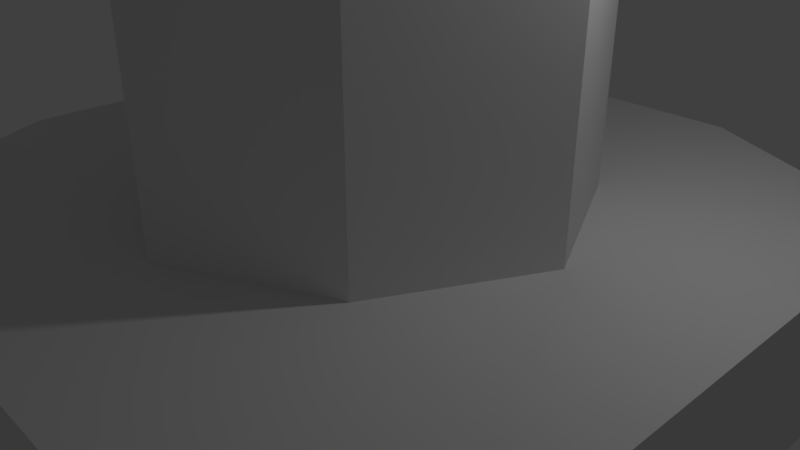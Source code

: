 # Source: Pillar_S1blend.blend  (saved by Blender 2.79.0; exported with 4.5.12 LTS)
import bpy
from mathutils import Matrix  # noqa: F401  (used for matrix-valued properties, if any)

bpy.ops.wm.read_factory_settings(use_empty=True)
scene = bpy.context.scene
scene.name = 'Scene'

# ---- collections
col_collection_1 = bpy.data.collections.new('Collection 1'); scene.collection.children.link(col_collection_1)

# ---- materials (node trees are filled in below, after node groups)
mat_material = bpy.data.materials.new('Material')
mat_material.alpha_threshold = 0.0
mat_material.use_transparent_shadow = False
mat_material.roughness = 0.5
mat_material.line_color = (0.0, 0.0, 0.0, 1.0)

# ---- material node trees

# ---- world
world_world = bpy.data.worlds.new('World'); scene.world = world_world
world_world.color = (0.05088, 0.05088, 0.05088)
world_world.use_sun_shadow = False
world_world.sun_shadow_jitter_overblur = 0.0
world_world.cycles.sampling_method = 'MANUAL'

# ---- cameras
cam_camera = bpy.data.cameras.new('Camera')
cam_camera.clip_end = 100.0
cam_camera.lens = 35.0
cam_camera.sensor_width = 32.0
cam_camera.sensor_height = 18.0
cam_camera.ortho_scale = 7.314
cam_camera.dof.focus_distance = 0.0
cam_camera.dof.aperture_fstop = 128.0

# ---- lights
light_lamp = bpy.data.lights.new('Lamp', 'POINT')
light_lamp.transmission_factor = 0.0
light_lamp.cutoff_distance = 30.0
light_lamp.energy = 100.0
light_lamp.shadow_buffer_clip_start = 1.001
light_lamp.shadow_soft_size = 0.1
light_lamp.shadow_maximum_resolution = 0.006
light_lamp.use_absolute_resolution = True

# ---- meshes
me_cube = bpy.data.meshes.new('Cube')
me_cube.from_pydata([(0.0, 2.0, -1.0), (0.0, 0.0, -1.0), (-2.0, 1.788e-07, -1.0), (-2.0, 2.0, -1.0), (4.768e-07, 3.0, 1.0), (-6.557e-07, -5.96e-07, 1.0), (-3.0, 3.576e-07, 1.0), (-2.0, 2.0, 1.0), (-5.0, 8.345e-07, -1.0), (-5.0, 2.0, -1.0), (-5.0, 1.013e-06, 1.0), (-5.0, 2.0, 1.0), (7.153e-07, 5.0, -1.0), (-2.0, 5.0, -1.0), (1.192e-06, 5.0, 1.0), (-2.0, 5.0, 1.0), (-5.0, 1.013e-06, -1.0), (-5.0, 1.192e-06, 1.0), (-2.0, 5.0, -1.0), (-2.0, 5.0, 1.0), (-4.0, 4.0, -1.0), (-4.0, 4.0, 1.0), (4.768e-07, 3.0, 4.0), (-6.557e-07, -5.96e-07, 4.0), (-2.0, 2.0, 4.0), (-3.0, 3.576e-07, 4.0), (4.768e-07, 3.0, 7.0), (-6.557e-07, -5.96e-07, 7.0), (-2.0, 2.0, 7.0), (-3.0, 3.576e-07, 7.0), (4.768e-07, 3.0, 10.0), (-6.557e-07, -5.96e-07, 10.0), (-2.0, 2.0, 10.0), (-3.0, 3.576e-07, 10.0), (4.768e-07, 3.0, 13.0), (-6.557e-07, -5.96e-07, 13.0), (-2.0, 2.0, 13.0), (-3.0, 3.576e-07, 13.0), (4.768e-07, 3.0, 16.0), (-6.557e-07, -5.96e-07, 16.0), (-2.0, 2.0, 16.0), (-3.0, 3.576e-07, 16.0), (4.768e-07, 3.0, 17.0), (-6.557e-07, -5.96e-07, 17.0), (-2.0, 2.0, 17.0), (-3.0, 3.576e-07, 17.0)], [], [(0, 1, 2, 3), (7, 6, 25, 24), (6, 7, 11, 10), (8, 10, 11, 9), (1, 5, 6, 2), (3, 2, 8, 9), (2, 6, 10, 8), (14, 12, 13, 15), (7, 4, 14, 15), (1, 0, 4, 5), (0, 3, 13, 12), (14, 4, 0, 12), (6, 2, 16, 17), (19, 18, 20, 21), (3, 9, 20, 18), (11, 7, 19, 21), (9, 11, 21, 20), (25, 23, 27, 29), (4, 7, 24, 22), (6, 5, 23, 25), (5, 4, 22, 23), (27, 26, 30, 31), (23, 22, 26, 27), (24, 25, 29, 28), (22, 24, 28, 26), (32, 33, 37, 36), (28, 29, 33, 32), (26, 28, 32, 30), (29, 27, 31, 33), (37, 35, 39, 41), (30, 32, 36, 34), (33, 31, 35, 37), (31, 30, 34, 35), (41, 39, 43, 45), (35, 34, 38, 39), (36, 37, 41, 40), (34, 36, 40, 38), (42, 44, 45, 43), (39, 38, 42, 43), (40, 41, 45, 44), (38, 40, 44, 42)])
me_cube.materials.append(mat_material)
me_cube.use_remesh_preserve_volume = False
me_cube.use_remesh_preserve_attributes = False
me_cube.use_mirror_vertex_groups = False
me_cube.update()

# ---- objects
ob_cube = bpy.data.objects.new('Cube', me_cube)
ob_lamp = bpy.data.objects.new('Lamp', light_lamp)
ob_camera = bpy.data.objects.new('Camera', cam_camera)

# ---- transforms, parenting, visibility, modifiers, constraints
ob_cube.location = (0.0, 0.0, 0.0)
ob_cube.lock_rotations_4d = False
ob_cube.empty_display_type = 'ARROWS'
ob_cube.lineart.crease_threshold = 0.0
_m = ob_cube.modifiers.new('Mirror', 'MIRROR')
_m.use_axis = (True, True, False)
ob_lamp.location = (4.076, 1.005, 5.904)
ob_lamp.rotation_euler = (0.6503, 0.05522, 1.866)
ob_lamp.lock_rotations_4d = False
ob_lamp.empty_display_type = 'ARROWS'
ob_lamp.color = (0.0, 0.0, 0.0, 0.0)
ob_lamp.lineart.crease_threshold = 0.0
ob_camera.location = (7.481, -6.508, 5.344)
ob_camera.rotation_euler = (1.109, 0.0, 0.8149)
ob_camera.lock_rotations_4d = False
ob_camera.empty_display_type = 'ARROWS'
ob_camera.color = (0.0, 0.0, 0.0, 0.0)
ob_camera.display_type = 'WIRE'
ob_camera.lineart.crease_threshold = 0.0

# ---- collection membership
col_collection_1.objects.link(ob_cube)
col_collection_1.objects.link(ob_lamp)
col_collection_1.objects.link(ob_camera)

# ---- scene / render settings (as saved in the file)
scene.camera = ob_camera
scene.frame_start = 1; scene.frame_end = 250; scene.frame_set(1)
scene.render.engine = 'BLENDER_EEVEE_NEXT'
scene.render.resolution_percentage = 50
scene.render.dither_intensity = 0.0
scene.cycles.use_denoising = False
scene.cycles.samples = 128
scene.cycles.sampling_pattern = 'TABULATED_SOBOL'
scene.cycles.use_adaptive_sampling = False
scene.cycles.use_light_tree = False
scene.cycles.blur_glossy = 0.0
scene.cycles.sample_clamp_indirect = 0.0
scene.view_settings.view_transform = 'Standard'
bpy.context.view_layer.update()
